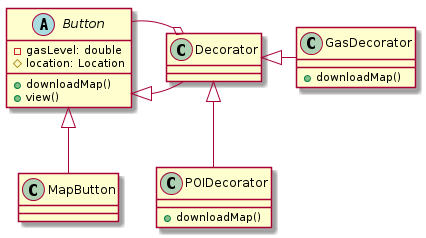

The diagram above was rendered by PlantUML. Its source (embedded in the PNG):
@startuml

abstract Class Button{
-gasLevel: double
#location: Location
+downloadMap()
+view()
}

Class MapButton
Class Decorator
Button <|-down- MapButton
Button <|- Decorator

Class GasDecorator {
+downloadMap()
}

Class POIDecorator {
+downloadMap()
}

Decorator o-- Button
Decorator <|- GasDecorator
Decorator <|-down- POIDecorator

@enduml